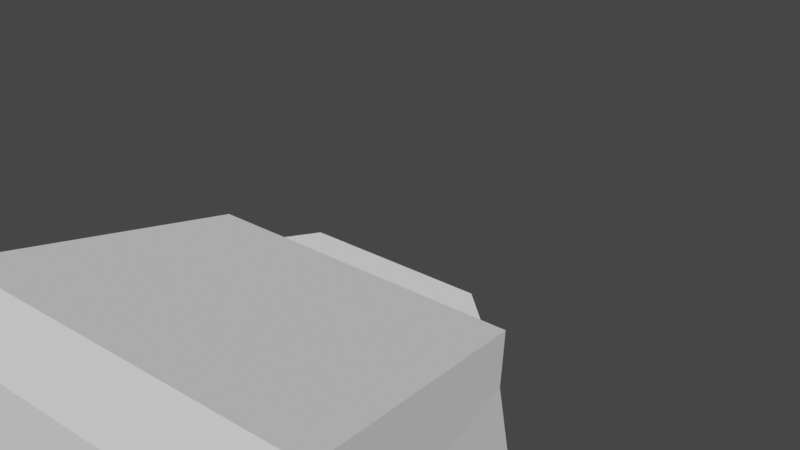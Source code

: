 # Source: Case.blend  (saved by Blender 2.91.10; exported with 4.5.12 LTS)
import bpy
from mathutils import Matrix  # noqa: F401  (used for matrix-valued properties, if any)

bpy.ops.wm.read_factory_settings(use_empty=True)
scene = bpy.context.scene
scene.name = 'Scene'

# ---- collections
col_collection = bpy.data.collections.new('Collection'); scene.collection.children.link(col_collection)

# ---- world
world_world = bpy.data.worlds.new('World'); scene.world = world_world
world_world.use_nodes = True; world_world.node_tree.nodes.clear()
_N = world_world.node_tree.nodes; _L = world_world.node_tree.links
n0 = _N.new('ShaderNodeOutputWorld'); n0.name = 'World Output'; n0.location = (300, 300)
n1 = _N.new('ShaderNodeBackground'); n1.name = 'Background'; n1.location = (10, 300)
n1.inputs[0].default_value = (0.05088, 0.05088, 0.05088, 1.0)
_L.new(n1.outputs[0], n0.inputs[0])
n0.is_active_output = True
world_world.color = (0.05088, 0.05088, 0.05088)
world_world.use_sun_shadow = False
world_world.sun_shadow_jitter_overblur = 0.0

# ---- meshes
me_cube_002 = bpy.data.meshes.new('Cube.002')
me_cube_002.from_pydata([(-1.0, -0.4399, -0.8617), (-1.0, -0.4399, 1.138), (-1.0, 1.0, -1.0), (-1.0, 1.0, 1.0), (1.0, -0.4399, -0.8617), (1.0, -0.4399, 1.138), (1.0, 1.0, -1.0), (1.0, 1.0, 1.0)], [], [(0, 1, 3, 2), (2, 3, 7, 6), (6, 7, 5, 4), (4, 5, 1, 0), (2, 6, 4, 0), (7, 3, 1, 5)])
_uv = me_cube_002.uv_layers.new(name='UVMap')
_uv.uv.foreach_set('vector', [0.375, 0.0, 0.625, 0.0, 0.625, 0.25, 0.375, 0.25, 0.375, 0.25, 0.625, 0.25, 0.625, 0.5, 0.375, 0.5, 0.375, 0.5, 0.625, 0.5, 0.625, 0.75, 0.375, 0.75, 0.375, 0.75, 0.625, 0.75, 0.625, 1.0, 0.375, 1.0, 0.125, 0.5, 0.375, 0.5, 0.375, 0.75, 0.125, 0.75, 0.625, 0.5, 0.875, 0.5, 0.875, 0.75, 0.625, 0.75])
me_cube_002.use_remesh_fix_poles = True
me_cube_002.use_remesh_preserve_attributes = False
me_cube_002.use_mirror_vertex_groups = False
me_cube_002.update()
me_cube_003 = bpy.data.meshes.new('Cube.003')
me_cube_003.from_pydata([(-1.0, -1.0, -1.0), (-1.0, -1.0, 1.0), (-1.0, 1.0, -1.0), (-1.0, 1.0, 1.0), (1.0, -1.0, -1.0), (1.0, -1.0, 1.0), (1.0, 1.0, -1.0), (1.0, 1.0, 1.0)], [], [(0, 1, 3, 2), (2, 3, 7, 6), (6, 7, 5, 4), (4, 5, 1, 0), (2, 6, 4, 0), (7, 3, 1, 5)])
_uv = me_cube_003.uv_layers.new(name='UVMap')
_uv.uv.foreach_set('vector', [0.375, 0.0, 0.625, 0.0, 0.625, 0.25, 0.375, 0.25, 0.375, 0.25, 0.625, 0.25, 0.625, 0.5, 0.375, 0.5, 0.375, 0.5, 0.625, 0.5, 0.625, 0.75, 0.375, 0.75, 0.375, 0.75, 0.625, 0.75, 0.625, 1.0, 0.375, 1.0, 0.125, 0.5, 0.375, 0.5, 0.375, 0.75, 0.125, 0.75, 0.625, 0.5, 0.875, 0.5, 0.875, 0.75, 0.625, 0.75])
me_cube_003.use_remesh_fix_poles = True
me_cube_003.use_remesh_preserve_attributes = False
me_cube_003.use_mirror_vertex_groups = False
me_cube_003.update()
me_cube_004 = bpy.data.meshes.new('Cube.004')
me_cube_004.from_pydata([(-1.0, 1.0, -1.0), (-1.0, 1.0, 1.0), (1.0, 1.0, -1.0), (1.0, 1.0, 1.0), (-0.4968, -1.0, -1.0), (-1.0, -0.4968, -1.0), (-1.0, -0.4968, 1.0), (-0.4968, -1.0, 1.0), (1.0, -0.4968, -1.0), (0.4968, -1.0, -1.0), (0.4968, -1.0, 1.0), (1.0, -0.4968, 1.0)], [], [(9, 10, 7, 4), (0, 1, 3, 2), (3, 1, 6, 7, 10, 11), (5, 6, 1, 0), (2, 3, 11, 8), (4, 7, 6, 5), (10, 9, 8, 11), (0, 2, 8, 9, 4, 5)])
_uv = me_cube_004.uv_layers.new(name='UVMap')
_uv.uv.foreach_set('vector', [0.375, 0.8129, 0.625, 0.8129, 0.625, 0.9371, 0.375, 0.9371, 0.375, 0.25, 0.625, 0.25, 0.625, 0.5, 0.375, 0.5, 0.625, 0.5, 0.875, 0.5, 0.875, 0.6871, 0.8121, 0.75, 0.6879, 0.75, 0.625, 0.6871, 0.375, 0.0629, 0.625, 0.0629, 0.625, 0.25, 0.375, 0.25, 0.375, 0.5, 0.625, 0.5, 0.625, 0.6871, 0.375, 0.6871, 0.375, 0.0, 0.625, 0.0, 0.625, 0.0629, 0.375, 0.0629, 0.625, 0.8129, 0.375, 0.8129, 0.375, 0.6871, 0.625, 0.6871, 0.125, 0.5, 0.375, 0.5, 0.375, 0.6871, 0.3121, 0.75, 0.1879, 0.75, 0.125, 0.6871])
me_cube_004.use_remesh_fix_poles = True
me_cube_004.use_remesh_preserve_attributes = False
me_cube_004.use_mirror_vertex_groups = False
me_cube_004.update()
me_icosphere = bpy.data.meshes.new('Icosphere')
me_icosphere.from_pydata([(0.0, 0.0, -1.0), (0.7236, -0.5257, -0.4472), (-0.2764, -0.8506, -0.4472), (-0.8944, 0.0, -0.4472), (-0.2764, 0.8506, -0.4472), (0.7236, 0.5257, -0.4472), (0.2764, -0.8506, 0.4472), (-0.7236, -0.5257, 0.4472), (-0.7236, 0.5257, 0.4472), (0.2764, 0.8506, 0.4472), (0.8944, 0.0, 0.4472), (0.0, 0.0, 1.0)], [], [(0, 1, 2), (1, 0, 5), (0, 2, 3), (0, 3, 4), (0, 4, 5), (1, 5, 10), (2, 1, 6), (3, 2, 7), (4, 3, 8), (5, 4, 9), (1, 10, 6), (2, 6, 7), (3, 7, 8), (4, 8, 9), (5, 9, 10), (6, 10, 11), (7, 6, 11), (8, 7, 11), (9, 8, 11), (10, 9, 11)])
_uv = me_icosphere.uv_layers.new(name='UVMap')
_uv.uv.foreach_set('vector', [0.8182, 0.0, 0.7273, 0.1575, 0.9091, 0.1575, 0.7273, 0.1575, 0.6364, 0.0, 0.5455, 0.1575, 0.09091, 0.0, 0.0, 0.1575, 0.1818, 0.1575, 0.2727, 0.0, 0.1818, 0.1575, 0.3636, 0.1575, 0.4545, 0.0, 0.3636, 0.1575, 0.5455, 0.1575, 0.7273, 0.1575, 0.5455, 0.1575, 0.6364, 0.3149, 0.9091, 0.1575, 0.7273, 0.1575, 0.8182, 0.3149, 0.1818, 0.1575, 0.0, 0.1575, 0.09091, 0.3149, 0.3636, 0.1575, 0.1818, 0.1575, 0.2727, 0.3149, 0.5455, 0.1575, 0.3636, 0.1575, 0.4545, 0.3149, 0.7273, 0.1575, 0.6364, 0.3149, 0.8182, 0.3149, 0.9091, 0.1575, 0.8182, 0.3149, 1.0, 0.3149, 0.1818, 0.1575, 0.09091, 0.3149, 0.2727, 0.3149, 0.3636, 0.1575, 0.2727, 0.3149, 0.4545, 0.3149, 0.5455, 0.1575, 0.4545, 0.3149, 0.6364, 0.3149, 0.8182, 0.3149, 0.6364, 0.3149, 0.7273, 0.4724, 1.0, 0.3149, 0.8182, 0.3149, 0.9091, 0.4724, 0.2727, 0.3149, 0.09091, 0.3149, 0.1818, 0.4724, 0.4545, 0.3149, 0.2727, 0.3149, 0.3636, 0.4724, 0.6364, 0.3149, 0.4545, 0.3149, 0.5455, 0.4724])
me_icosphere.use_remesh_fix_poles = True
me_icosphere.use_remesh_preserve_attributes = False
me_icosphere.use_mirror_vertex_groups = False
me_icosphere.update()
me_cube_005 = bpy.data.meshes.new('Cube.005')
me_cube_005.from_pydata([(1.83, -0.0605, 2.253), (1.07, -0.0605, 2.913), (-1.604, -0.0605, 2.253), (-0.8447, -0.0605, 2.913), (-0.8447, -0.5423, 2.913), (-1.604, -1.274, 2.253), (1.07, -0.5423, 2.913), (1.83, -1.274, 2.253), (-1.603, -1.139, -1.0), (-1.999, -1.553, -0.5428), (2.225, -1.553, -0.5428), (1.829, -1.139, -1.0), (-1.603, -0.0605, -1.0), (-1.999, -0.0605, -0.5428), (1.829, -0.0605, -1.0), (2.225, -0.0605, -0.5428), (1.561, -0.0605, 2.042), (0.9207, -0.0605, 2.6), (-1.335, -0.0605, 2.042), (-0.6949, -0.0605, 2.6), (-1.335, -0.0605, -0.702), (-1.669, -0.0605, -0.3163), (1.561, -0.0605, -0.702), (1.895, -0.0605, -0.3163), (1.162, -0.961, 1.729), (0.6981, -0.961, 2.133), (-0.9363, -0.961, 1.729), (-0.4723, -0.961, 2.133), (-0.9359, -0.961, -0.259), (-1.178, -0.961, 0.02045), (1.162, -0.961, -0.259), (1.404, -0.961, 0.02045)], [], [(1, 3, 4, 6), (10, 7, 5, 9), (15, 0, 7, 10), (1, 6, 7, 0), (6, 4, 5, 7), (12, 8, 9, 13), (8, 11, 10, 9), (12, 14, 11, 8), (11, 14, 15, 10), (9, 5, 2, 13), (4, 3, 2, 5), (13, 2, 18, 21), (15, 14, 22, 23), (0, 15, 23, 16), (1, 0, 16, 17), (12, 13, 21, 20), (14, 12, 20, 22), (3, 1, 17, 19), (2, 3, 19, 18), (16, 23, 31, 24), (17, 16, 24, 25), (20, 21, 29, 28), (22, 20, 28, 30), (19, 17, 25, 27), (18, 19, 27, 26), (21, 18, 26, 29), (23, 22, 30, 31), (30, 28, 29, 26, 27, 25, 24, 31)])
_uv = me_cube_005.uv_layers.new(name='UVMap')
_uv.uv.foreach_set('vector', [0.6763, 0.625, 0.8237, 0.625, 0.8237, 0.6775, 0.6763, 0.6775, 0.4042, 0.75, 0.5828, 0.75, 0.5828, 1.0, 0.4042, 1.0, 0.4042, 0.625, 0.5828, 0.625, 0.5828, 0.75, 0.4042, 0.75, 0.6763, 0.625, 0.6763, 0.6775, 0.5828, 0.75, 0.5828, 0.625, 0.6763, 0.6775, 0.8237, 0.6775, 0.875, 0.75, 0.625, 0.75, 0.1515, 0.625, 0.1515, 0.7126, 0.125, 0.7463, 0.125, 0.625, 0.1515, 0.7126, 0.3485, 0.7126, 0.3713, 0.75, 0.1287, 0.75, 0.1515, 0.625, 0.3485, 0.625, 0.3485, 0.7126, 0.1515, 0.7126, 0.3485, 0.7126, 0.3485, 0.625, 0.4042, 0.625, 0.4042, 0.75, 0.4042, 0.0, 0.5828, 0.0, 0.5828, 0.125, 0.4042, 0.125, 0.8237, 0.6775, 0.8237, 0.625, 0.875, 0.625, 0.875, 0.75, 0.4042, 0.125, 0.5828, 0.125, 0.5828, 0.125, 0.4042, 0.125, 0.4042, 0.625, 0.3485, 0.625, 0.3485, 0.625, 0.4042, 0.625, 0.5828, 0.625, 0.4042, 0.625, 0.4042, 0.625, 0.5828, 0.625, 0.6763, 0.625, 0.5828, 0.625, 0.5828, 0.625, 0.6763, 0.625, 0.1515, 0.625, 0.125, 0.625, 0.125, 0.625, 0.1515, 0.625, 0.3485, 0.625, 0.1515, 0.625, 0.1515, 0.625, 0.3485, 0.625, 0.8237, 0.625, 0.6763, 0.625, 0.6763, 0.625, 0.8237, 0.625, 0.875, 0.625, 0.8237, 0.625, 0.8237, 0.625, 0.875, 0.625, 0.5828, 0.625, 0.4042, 0.625, 0.4042, 0.625, 0.5828, 0.625, 0.6763, 0.625, 0.5828, 0.625, 0.5828, 0.625, 0.6763, 0.625, 0.1515, 0.625, 0.125, 0.625, 0.125, 0.625, 0.1515, 0.625, 0.3485, 0.625, 0.1515, 0.625, 0.1515, 0.625, 0.3485, 0.625, 0.8237, 0.625, 0.6763, 0.625, 0.6763, 0.625, 0.8237, 0.625, 0.875, 0.625, 0.8237, 0.625, 0.8237, 0.625, 0.875, 0.625, 0.4042, 0.125, 0.5828, 0.125, 0.5828, 0.125, 0.4042, 0.125, 0.4042, 0.625, 0.3485, 0.625, 0.3485, 0.625, 0.4042, 0.625, 0.3485, 0.625, 0.1515, 0.625, 0.4042, 0.125, 0.875, 0.625, 0.8237, 0.625, 0.6763, 0.625, 0.5828, 0.625, 0.4042, 0.625])
me_cube_005.use_remesh_fix_poles = True
me_cube_005.use_remesh_preserve_attributes = False
me_cube_005.use_mirror_vertex_groups = False
me_cube_005.update()
me_cube_006 = bpy.data.meshes.new('Cube.006')
me_cube_006.from_pydata([(1.83, -0.0605, 2.253), (1.07, -0.0605, 2.913), (-1.604, -0.0605, 2.253), (-0.8447, -0.0605, 2.913), (-0.8447, -0.5423, 2.913), (-1.604, -1.274, 2.253), (1.07, -0.5423, 2.913), (1.83, -1.274, 2.253), (-1.603, -1.139, -1.0), (-1.999, -1.553, -0.5428), (2.225, -1.553, -0.5428), (1.829, -1.139, -1.0), (-1.603, -0.0605, -1.0), (-1.999, -0.0605, -0.5428), (1.829, -0.0605, -1.0), (2.225, -0.0605, -0.5428), (1.561, -0.0605, 2.042), (0.9207, -0.0605, 2.6), (-1.335, -0.0605, 2.042), (-0.6949, -0.0605, 2.6), (-1.335, -0.0605, -0.702), (-1.669, -0.0605, -0.3163), (1.561, -0.0605, -0.702), (1.895, -0.0605, -0.3163), (1.162, -0.961, 1.729), (0.6981, -0.961, 2.133), (-0.9363, -0.961, 1.729), (-0.4723, -0.961, 2.133), (-0.9359, -0.961, -0.259), (-1.178, -0.961, 0.02045), (1.162, -0.961, -0.259), (1.404, -0.961, 0.02045)], [], [(1, 3, 4, 6), (10, 7, 5, 9), (15, 0, 7, 10), (1, 6, 7, 0), (6, 4, 5, 7), (12, 8, 9, 13), (8, 11, 10, 9), (12, 14, 11, 8), (11, 14, 15, 10), (9, 5, 2, 13), (4, 3, 2, 5), (13, 2, 18, 21), (15, 14, 22, 23), (0, 15, 23, 16), (1, 0, 16, 17), (12, 13, 21, 20), (14, 12, 20, 22), (3, 1, 17, 19), (2, 3, 19, 18), (16, 23, 31, 24), (17, 16, 24, 25), (20, 21, 29, 28), (22, 20, 28, 30), (19, 17, 25, 27), (18, 19, 27, 26), (21, 18, 26, 29), (23, 22, 30, 31), (30, 28, 29, 26, 27, 25, 24, 31)])
_uv = me_cube_006.uv_layers.new(name='UVMap')
_uv.uv.foreach_set('vector', [0.6763, 0.625, 0.8237, 0.625, 0.8237, 0.6775, 0.6763, 0.6775, 0.4042, 0.75, 0.5828, 0.75, 0.5828, 1.0, 0.4042, 1.0, 0.4042, 0.625, 0.5828, 0.625, 0.5828, 0.75, 0.4042, 0.75, 0.6763, 0.625, 0.6763, 0.6775, 0.5828, 0.75, 0.5828, 0.625, 0.6763, 0.6775, 0.8237, 0.6775, 0.875, 0.75, 0.625, 0.75, 0.1515, 0.625, 0.1515, 0.7126, 0.125, 0.7463, 0.125, 0.625, 0.1515, 0.7126, 0.3485, 0.7126, 0.3713, 0.75, 0.1287, 0.75, 0.1515, 0.625, 0.3485, 0.625, 0.3485, 0.7126, 0.1515, 0.7126, 0.3485, 0.7126, 0.3485, 0.625, 0.4042, 0.625, 0.4042, 0.75, 0.4042, 0.0, 0.5828, 0.0, 0.5828, 0.125, 0.4042, 0.125, 0.8237, 0.6775, 0.8237, 0.625, 0.875, 0.625, 0.875, 0.75, 0.4042, 0.125, 0.5828, 0.125, 0.5828, 0.125, 0.4042, 0.125, 0.4042, 0.625, 0.3485, 0.625, 0.3485, 0.625, 0.4042, 0.625, 0.5828, 0.625, 0.4042, 0.625, 0.4042, 0.625, 0.5828, 0.625, 0.6763, 0.625, 0.5828, 0.625, 0.5828, 0.625, 0.6763, 0.625, 0.1515, 0.625, 0.125, 0.625, 0.125, 0.625, 0.1515, 0.625, 0.3485, 0.625, 0.1515, 0.625, 0.1515, 0.625, 0.3485, 0.625, 0.8237, 0.625, 0.6763, 0.625, 0.6763, 0.625, 0.8237, 0.625, 0.875, 0.625, 0.8237, 0.625, 0.8237, 0.625, 0.875, 0.625, 0.5828, 0.625, 0.4042, 0.625, 0.4042, 0.625, 0.5828, 0.625, 0.6763, 0.625, 0.5828, 0.625, 0.5828, 0.625, 0.6763, 0.625, 0.1515, 0.625, 0.125, 0.625, 0.125, 0.625, 0.1515, 0.625, 0.3485, 0.625, 0.1515, 0.625, 0.1515, 0.625, 0.3485, 0.625, 0.8237, 0.625, 0.6763, 0.625, 0.6763, 0.625, 0.8237, 0.625, 0.875, 0.625, 0.8237, 0.625, 0.8237, 0.625, 0.875, 0.625, 0.4042, 0.125, 0.5828, 0.125, 0.5828, 0.125, 0.4042, 0.125, 0.4042, 0.625, 0.3485, 0.625, 0.3485, 0.625, 0.4042, 0.625, 0.3485, 0.625, 0.1515, 0.625, 0.4042, 0.125, 0.875, 0.625, 0.8237, 0.625, 0.6763, 0.625, 0.5828, 0.625, 0.4042, 0.625])
me_cube_006.use_remesh_fix_poles = True
me_cube_006.use_remesh_preserve_attributes = False
me_cube_006.use_mirror_vertex_groups = False
me_cube_006.update()
arm_armature = bpy.data.armatures.new('Armature')  # bones are not reproduced

# ---- objects
ob_cube_002 = bpy.data.objects.new('Cube.002', me_cube_002)
ob_cube_003 = bpy.data.objects.new('Cube.003', me_cube_003)
ob_cube_004 = bpy.data.objects.new('Cube.004', me_cube_004)
ob_icosphere = bpy.data.objects.new('Icosphere', me_icosphere)
ob_armature = bpy.data.objects.new('Armature', arm_armature)
ob_cube = bpy.data.objects.new('Cube', me_cube_005)
ob_cube_001 = bpy.data.objects.new('Cube.001', me_cube_006)

# ---- transforms, parenting, visibility, modifiers, constraints
ob_cube_002.parent = ob_armature
ob_cube_002.matrix_parent_inverse = Matrix(((1.0, 1.084e-08, -4.767e-07, 1.399e-06), (-5.888e-10, 0.9998, 0.02149, -1.006), (4.764e-07, -0.02149, 0.9998, -2.934), (-0.0, -0.0, -0.0, 1.0)))
ob_cube_002.location = (2.312e-10, 0.4702, 2.997)
ob_cube_002.scale = (1.0, 0.7242, 0.0779)
ob_cube_002.lineart.crease_threshold = 0.0
ob_cube_003.parent = ob_armature
ob_cube_003.matrix_parent_inverse = Matrix(((1.0, -3.369e-07, -3.379e-07, 1.317e-06), (1.19e-09, 0.7094, -0.7048, 0.4869), (4.769e-07, 0.7048, 0.7094, -2.761), (-0.0, 0.0, -0.0, 1.0)))
ob_cube_003.location = (-2.237e-11, 1.371, 2.612)
ob_cube_003.rotation_euler = (-0.7418, -0.0, 0.0)
ob_cube_003.scale = (0.9424, 0.4482, 0.0779)
ob_cube_003.lineart.crease_threshold = 0.0
ob_cube_004.parent = ob_armature
ob_cube_004.matrix_parent_inverse = Matrix(((1.0, -4.691e-07, -8.544e-08, 9.475e-07), (4.249e-10, 0.1792, -0.9839, 0.713), (4.768e-07, 0.9838, 0.1792, -1.987), (-0.0, 0.0, -0.0, 1.0)))
ob_cube_004.location = (-7.501e-09, 1.774, 1.635)
ob_cube_004.rotation_euler = (1.729, -0.0, 0.0)
ob_cube_004.scale = (0.8988, 0.7242, 0.0779)
ob_cube_004.lineart.crease_threshold = 0.0
ob_icosphere.parent = ob_armature
ob_icosphere.matrix_parent_inverse = Matrix(((1.0, -4.691e-07, -8.544e-08, 9.475e-07), (4.249e-10, 0.1792, -0.9839, 0.713), (4.768e-07, 0.9838, 0.1792, -1.987), (-0.0, 0.0, -0.0, 1.0)))
ob_icosphere.location = (-2.514e-11, 1.768, 1.494)
ob_icosphere.scale = (0.3126, 0.3126, 0.3126)
ob_icosphere.lineart.crease_threshold = 0.0
ob_armature.location = (0.0, 0.0, 0.0)
ob_armature.show_in_front = True
ob_armature.lineart.crease_threshold = 0.0
ob_cube.parent = ob_armature
ob_cube.matrix_parent_inverse = Matrix(((1.0, 4.754e-07, 3.712e-08, 7.275e-08), (-4.277e-10, -0.07784, 0.997, -2.951), (4.769e-07, -0.997, -0.07784, -0.1526), (-0.0, 0.0, -0.0, 1.0)))
ob_cube.location = (0.0, 0.07947, 0.0)
ob_cube.lineart.crease_threshold = 0.0
ob_cube_001.parent = ob_armature
ob_cube_001.matrix_parent_inverse = Matrix(((1.0, 2.328e-07, -5.119e-08, -2.028e-08), (-4.169e-10, 0.2147, 0.9767, -2.916), (2.383e-07, -0.9767, 0.2147, 0.08505), (-0.0, -0.0, -0.0, 1.0)))
ob_cube_001.location = (0.0, -0.03489, 0.0)
ob_cube_001.scale = (1.0, -1.0, 1.0)
ob_cube_001.lineart.crease_threshold = 0.0

# ---- collection membership
col_collection.objects.link(ob_cube_002)
col_collection.objects.link(ob_cube_003)
col_collection.objects.link(ob_cube_004)
col_collection.objects.link(ob_icosphere)
col_collection.objects.link(ob_armature)
col_collection.objects.link(ob_cube)
col_collection.objects.link(ob_cube_001)

# ---- scene / render settings (as saved in the file)
scene.frame_start = 1; scene.frame_end = 250; scene.frame_set(1)
scene.render.engine = 'BLENDER_EEVEE_NEXT'
scene.cycles.use_denoising = False
scene.cycles.samples = 128
scene.cycles.sampling_pattern = 'TABULATED_SOBOL'
scene.cycles.use_adaptive_sampling = False
scene.cycles.use_light_tree = False
scene.view_settings.view_transform = 'Filmic'
bpy.context.view_layer.update()

# ---- added for rendering (the .blend has no active camera and no usable light): camera, sun
cam_auto = bpy.data.cameras.new('AutoCamera')
cam_auto.lens = 50.0
cam_auto.sensor_width = 36.0
cam_auto.clip_end = 1000.0
ob_auto_camera = bpy.data.objects.new('AutoCamera', cam_auto)
scene.collection.objects.link(ob_auto_camera)
ob_auto_camera.location = (6.23608, -7.29345, 5.93661)
ob_auto_camera.rotation_euler = (1.09748, -7.21219e-08, 0.694738)
scene.camera = ob_auto_camera
light_auto_sun = bpy.data.lights.new('AutoSun', 'SUN')
light_auto_sun.energy = 3.0
light_auto_sun.angle = 0.0523599
ob_auto_sun = bpy.data.objects.new('AutoSun', light_auto_sun)
scene.collection.objects.link(ob_auto_sun)
ob_auto_sun.rotation_euler = (0.872665, 0.174533, 0.523599)
bpy.context.view_layer.update()
